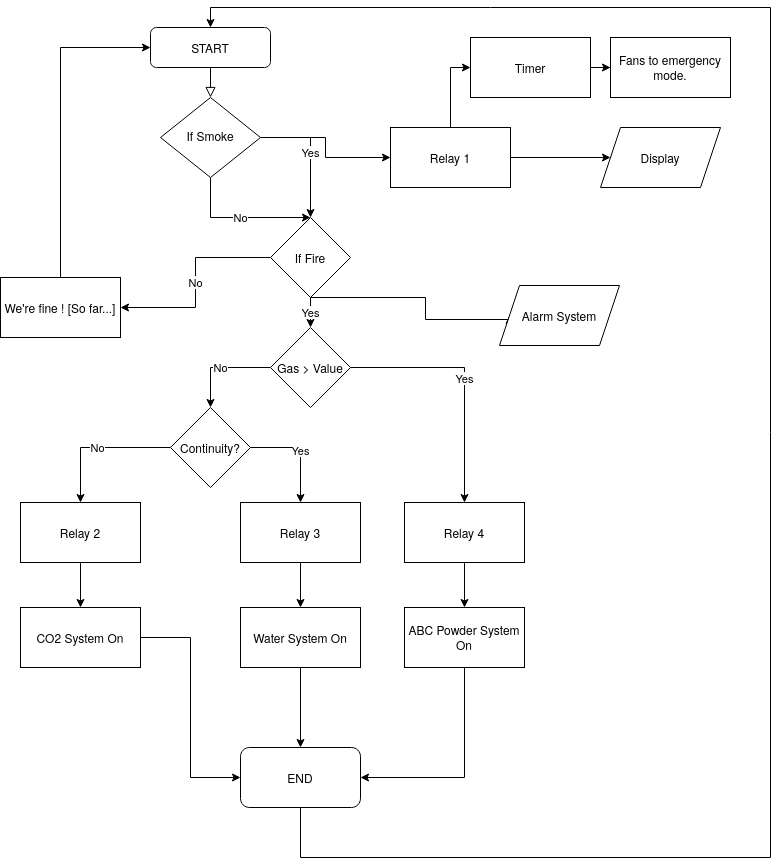

The diagram above was exported from draw.io. Its source (the exported page's mxGraphModel, read from the mxfile embedded in the PNG):
<mxGraphModel dx="1102" dy="608" grid="1" gridSize="10" guides="1" tooltips="1" connect="1" arrows="1" fold="1" page="1" pageScale="1" pageWidth="827" pageHeight="1169" math="0" shadow="0">
  <root>
    <mxCell id="WIyWlLk6GJQsqaUBKTNV-0" />
    <mxCell id="WIyWlLk6GJQsqaUBKTNV-1" parent="WIyWlLk6GJQsqaUBKTNV-0" />
    <mxCell id="WIyWlLk6GJQsqaUBKTNV-2" value="" style="rounded=0;html=1;jettySize=auto;orthogonalLoop=1;fontSize=11;endArrow=block;endFill=0;endSize=8;strokeWidth=1;shadow=0;labelBackgroundColor=none;edgeStyle=orthogonalEdgeStyle;" parent="WIyWlLk6GJQsqaUBKTNV-1" source="WIyWlLk6GJQsqaUBKTNV-3" target="WIyWlLk6GJQsqaUBKTNV-6" edge="1">
      <mxGeometry relative="1" as="geometry" />
    </mxCell>
    <mxCell id="WIyWlLk6GJQsqaUBKTNV-3" value="START" style="rounded=1;whiteSpace=wrap;html=1;fontSize=12;glass=0;strokeWidth=1;shadow=0;" parent="WIyWlLk6GJQsqaUBKTNV-1" vertex="1">
      <mxGeometry x="160" y="80" width="120" height="40" as="geometry" />
    </mxCell>
    <mxCell id="hex0yki7UQszDJjHzr3Y-16" value="&lt;div&gt;No&lt;/div&gt;" style="edgeStyle=orthogonalEdgeStyle;rounded=0;orthogonalLoop=1;jettySize=auto;html=1;exitX=0.5;exitY=1;exitDx=0;exitDy=0;entryX=0.5;entryY=0;entryDx=0;entryDy=0;" parent="WIyWlLk6GJQsqaUBKTNV-1" source="WIyWlLk6GJQsqaUBKTNV-6" target="hex0yki7UQszDJjHzr3Y-12" edge="1">
      <mxGeometry relative="1" as="geometry">
        <Array as="points">
          <mxPoint x="220" y="270" />
        </Array>
      </mxGeometry>
    </mxCell>
    <mxCell id="hex0yki7UQszDJjHzr3Y-44" value="&lt;div&gt;Yes&lt;/div&gt;" style="edgeStyle=orthogonalEdgeStyle;rounded=0;orthogonalLoop=1;jettySize=auto;html=1;entryX=0.5;entryY=0;entryDx=0;entryDy=0;" parent="WIyWlLk6GJQsqaUBKTNV-1" source="WIyWlLk6GJQsqaUBKTNV-6" target="hex0yki7UQszDJjHzr3Y-12" edge="1">
      <mxGeometry relative="1" as="geometry" />
    </mxCell>
    <mxCell id="hex0yki7UQszDJjHzr3Y-45" style="edgeStyle=orthogonalEdgeStyle;rounded=0;orthogonalLoop=1;jettySize=auto;html=1;entryX=0;entryY=0.5;entryDx=0;entryDy=0;" parent="WIyWlLk6GJQsqaUBKTNV-1" source="WIyWlLk6GJQsqaUBKTNV-6" target="hex0yki7UQszDJjHzr3Y-1" edge="1">
      <mxGeometry relative="1" as="geometry" />
    </mxCell>
    <mxCell id="WIyWlLk6GJQsqaUBKTNV-6" value="If Smoke" style="rhombus;whiteSpace=wrap;html=1;shadow=0;fontFamily=Helvetica;fontSize=12;align=center;strokeWidth=1;spacing=6;spacingTop=-4;" parent="WIyWlLk6GJQsqaUBKTNV-1" vertex="1">
      <mxGeometry x="170" y="150" width="100" height="80" as="geometry" />
    </mxCell>
    <mxCell id="hex0yki7UQszDJjHzr3Y-9" style="edgeStyle=orthogonalEdgeStyle;rounded=0;orthogonalLoop=1;jettySize=auto;html=1;entryX=0;entryY=0.5;entryDx=0;entryDy=0;" parent="WIyWlLk6GJQsqaUBKTNV-1" source="hex0yki7UQszDJjHzr3Y-1" target="hex0yki7UQszDJjHzr3Y-8" edge="1">
      <mxGeometry relative="1" as="geometry" />
    </mxCell>
    <mxCell id="hex0yki7UQszDJjHzr3Y-62" style="edgeStyle=orthogonalEdgeStyle;rounded=0;orthogonalLoop=1;jettySize=auto;html=1;entryX=0;entryY=0.5;entryDx=0;entryDy=0;" parent="WIyWlLk6GJQsqaUBKTNV-1" source="hex0yki7UQszDJjHzr3Y-1" target="hex0yki7UQszDJjHzr3Y-61" edge="1">
      <mxGeometry relative="1" as="geometry" />
    </mxCell>
    <mxCell id="hex0yki7UQszDJjHzr3Y-1" value="Relay 1" style="rounded=0;whiteSpace=wrap;html=1;" parent="WIyWlLk6GJQsqaUBKTNV-1" vertex="1">
      <mxGeometry x="400" y="180" width="120" height="60" as="geometry" />
    </mxCell>
    <mxCell id="hex0yki7UQszDJjHzr3Y-8" value="Display" style="shape=parallelogram;perimeter=parallelogramPerimeter;whiteSpace=wrap;html=1;fixedSize=1;" parent="WIyWlLk6GJQsqaUBKTNV-1" vertex="1">
      <mxGeometry x="610" y="180" width="120" height="60" as="geometry" />
    </mxCell>
    <mxCell id="hex0yki7UQszDJjHzr3Y-10" value="Fans to emergency mode." style="rounded=0;whiteSpace=wrap;html=1;" parent="WIyWlLk6GJQsqaUBKTNV-1" vertex="1">
      <mxGeometry x="620" y="90" width="120" height="60" as="geometry" />
    </mxCell>
    <mxCell id="hex0yki7UQszDJjHzr3Y-18" value="&lt;div&gt;No&lt;/div&gt;" style="edgeStyle=orthogonalEdgeStyle;rounded=0;orthogonalLoop=1;jettySize=auto;html=1;entryX=1;entryY=0.5;entryDx=0;entryDy=0;" parent="WIyWlLk6GJQsqaUBKTNV-1" source="hex0yki7UQszDJjHzr3Y-12" target="hex0yki7UQszDJjHzr3Y-17" edge="1">
      <mxGeometry relative="1" as="geometry" />
    </mxCell>
    <mxCell id="hex0yki7UQszDJjHzr3Y-21" value="Yes" style="edgeStyle=orthogonalEdgeStyle;rounded=0;orthogonalLoop=1;jettySize=auto;html=1;entryX=0.5;entryY=0;entryDx=0;entryDy=0;" parent="WIyWlLk6GJQsqaUBKTNV-1" source="hex0yki7UQszDJjHzr3Y-12" target="hex0yki7UQszDJjHzr3Y-20" edge="1">
      <mxGeometry relative="1" as="geometry" />
    </mxCell>
    <mxCell id="hex0yki7UQszDJjHzr3Y-80" style="edgeStyle=orthogonalEdgeStyle;rounded=0;orthogonalLoop=1;jettySize=auto;html=1;entryX=0;entryY=0.5;entryDx=0;entryDy=0;" parent="WIyWlLk6GJQsqaUBKTNV-1" source="hex0yki7UQszDJjHzr3Y-12" target="hex0yki7UQszDJjHzr3Y-77" edge="1">
      <mxGeometry relative="1" as="geometry">
        <Array as="points">
          <mxPoint x="435" y="350" />
          <mxPoint x="435" y="372" />
        </Array>
      </mxGeometry>
    </mxCell>
    <mxCell id="hex0yki7UQszDJjHzr3Y-12" value="If Fire" style="rhombus;whiteSpace=wrap;html=1;" parent="WIyWlLk6GJQsqaUBKTNV-1" vertex="1">
      <mxGeometry x="280" y="270" width="80" height="80" as="geometry" />
    </mxCell>
    <mxCell id="hex0yki7UQszDJjHzr3Y-19" style="edgeStyle=orthogonalEdgeStyle;rounded=0;orthogonalLoop=1;jettySize=auto;html=1;entryX=0;entryY=0.5;entryDx=0;entryDy=0;" parent="WIyWlLk6GJQsqaUBKTNV-1" source="hex0yki7UQszDJjHzr3Y-17" target="WIyWlLk6GJQsqaUBKTNV-3" edge="1">
      <mxGeometry relative="1" as="geometry">
        <Array as="points">
          <mxPoint x="70" y="100" />
        </Array>
      </mxGeometry>
    </mxCell>
    <mxCell id="hex0yki7UQszDJjHzr3Y-17" value="We're fine ! [So far...]" style="rounded=0;whiteSpace=wrap;html=1;" parent="WIyWlLk6GJQsqaUBKTNV-1" vertex="1">
      <mxGeometry x="10" y="330" width="120" height="60" as="geometry" />
    </mxCell>
    <mxCell id="hex0yki7UQszDJjHzr3Y-23" value="&lt;div&gt;No&lt;/div&gt;" style="edgeStyle=orthogonalEdgeStyle;rounded=0;orthogonalLoop=1;jettySize=auto;html=1;entryX=0.5;entryY=0;entryDx=0;entryDy=0;" parent="WIyWlLk6GJQsqaUBKTNV-1" source="hex0yki7UQszDJjHzr3Y-20" target="hex0yki7UQszDJjHzr3Y-22" edge="1">
      <mxGeometry relative="1" as="geometry" />
    </mxCell>
    <mxCell id="hex0yki7UQszDJjHzr3Y-35" value="&lt;div&gt;Yes&lt;/div&gt;" style="edgeStyle=orthogonalEdgeStyle;rounded=0;orthogonalLoop=1;jettySize=auto;html=1;entryX=0.5;entryY=0;entryDx=0;entryDy=0;" parent="WIyWlLk6GJQsqaUBKTNV-1" source="hex0yki7UQszDJjHzr3Y-20" target="hex0yki7UQszDJjHzr3Y-34" edge="1">
      <mxGeometry relative="1" as="geometry" />
    </mxCell>
    <mxCell id="hex0yki7UQszDJjHzr3Y-20" value="&lt;div&gt;Gas &amp;gt; Value&lt;/div&gt;" style="rhombus;whiteSpace=wrap;html=1;" parent="WIyWlLk6GJQsqaUBKTNV-1" vertex="1">
      <mxGeometry x="280" y="380" width="80" height="80" as="geometry" />
    </mxCell>
    <mxCell id="hex0yki7UQszDJjHzr3Y-27" value="&lt;div&gt;No&lt;/div&gt;" style="edgeStyle=orthogonalEdgeStyle;rounded=0;orthogonalLoop=1;jettySize=auto;html=1;" parent="WIyWlLk6GJQsqaUBKTNV-1" source="hex0yki7UQszDJjHzr3Y-22" target="hex0yki7UQszDJjHzr3Y-25" edge="1">
      <mxGeometry relative="1" as="geometry" />
    </mxCell>
    <mxCell id="hex0yki7UQszDJjHzr3Y-32" value="Yes" style="edgeStyle=orthogonalEdgeStyle;rounded=0;orthogonalLoop=1;jettySize=auto;html=1;entryX=0.5;entryY=0;entryDx=0;entryDy=0;" parent="WIyWlLk6GJQsqaUBKTNV-1" source="hex0yki7UQszDJjHzr3Y-22" target="hex0yki7UQszDJjHzr3Y-30" edge="1">
      <mxGeometry relative="1" as="geometry">
        <Array as="points">
          <mxPoint x="310" y="500" />
        </Array>
      </mxGeometry>
    </mxCell>
    <mxCell id="hex0yki7UQszDJjHzr3Y-22" value="Continuity?" style="rhombus;whiteSpace=wrap;html=1;" parent="WIyWlLk6GJQsqaUBKTNV-1" vertex="1">
      <mxGeometry x="180" y="460" width="80" height="80" as="geometry" />
    </mxCell>
    <mxCell id="hex0yki7UQszDJjHzr3Y-28" style="edgeStyle=orthogonalEdgeStyle;rounded=0;orthogonalLoop=1;jettySize=auto;html=1;entryX=0.5;entryY=0;entryDx=0;entryDy=0;" parent="WIyWlLk6GJQsqaUBKTNV-1" source="hex0yki7UQszDJjHzr3Y-25" target="hex0yki7UQszDJjHzr3Y-26" edge="1">
      <mxGeometry relative="1" as="geometry" />
    </mxCell>
    <mxCell id="hex0yki7UQszDJjHzr3Y-25" value="Relay 2" style="rounded=0;whiteSpace=wrap;html=1;" parent="WIyWlLk6GJQsqaUBKTNV-1" vertex="1">
      <mxGeometry x="30" y="555" width="120" height="60" as="geometry" />
    </mxCell>
    <mxCell id="hex0yki7UQszDJjHzr3Y-65" style="edgeStyle=orthogonalEdgeStyle;rounded=0;orthogonalLoop=1;jettySize=auto;html=1;entryX=0;entryY=0.5;entryDx=0;entryDy=0;" parent="WIyWlLk6GJQsqaUBKTNV-1" source="hex0yki7UQszDJjHzr3Y-26" target="hex0yki7UQszDJjHzr3Y-64" edge="1">
      <mxGeometry relative="1" as="geometry" />
    </mxCell>
    <mxCell id="hex0yki7UQszDJjHzr3Y-26" value="CO2 System On" style="rounded=0;whiteSpace=wrap;html=1;" parent="WIyWlLk6GJQsqaUBKTNV-1" vertex="1">
      <mxGeometry x="30" y="660" width="120" height="60" as="geometry" />
    </mxCell>
    <mxCell id="hex0yki7UQszDJjHzr3Y-33" style="edgeStyle=orthogonalEdgeStyle;rounded=0;orthogonalLoop=1;jettySize=auto;html=1;entryX=0.5;entryY=0;entryDx=0;entryDy=0;" parent="WIyWlLk6GJQsqaUBKTNV-1" source="hex0yki7UQszDJjHzr3Y-30" target="hex0yki7UQszDJjHzr3Y-31" edge="1">
      <mxGeometry relative="1" as="geometry" />
    </mxCell>
    <mxCell id="hex0yki7UQszDJjHzr3Y-30" value="Relay 3" style="rounded=0;whiteSpace=wrap;html=1;" parent="WIyWlLk6GJQsqaUBKTNV-1" vertex="1">
      <mxGeometry x="250" y="555" width="120" height="60" as="geometry" />
    </mxCell>
    <mxCell id="hex0yki7UQszDJjHzr3Y-66" style="edgeStyle=orthogonalEdgeStyle;rounded=0;orthogonalLoop=1;jettySize=auto;html=1;" parent="WIyWlLk6GJQsqaUBKTNV-1" source="hex0yki7UQszDJjHzr3Y-31" target="hex0yki7UQszDJjHzr3Y-64" edge="1">
      <mxGeometry relative="1" as="geometry" />
    </mxCell>
    <mxCell id="hex0yki7UQszDJjHzr3Y-31" value="Water System On" style="rounded=0;whiteSpace=wrap;html=1;" parent="WIyWlLk6GJQsqaUBKTNV-1" vertex="1">
      <mxGeometry x="250" y="660" width="120" height="60" as="geometry" />
    </mxCell>
    <mxCell id="hex0yki7UQszDJjHzr3Y-37" style="edgeStyle=orthogonalEdgeStyle;rounded=0;orthogonalLoop=1;jettySize=auto;html=1;" parent="WIyWlLk6GJQsqaUBKTNV-1" source="hex0yki7UQszDJjHzr3Y-34" target="hex0yki7UQszDJjHzr3Y-36" edge="1">
      <mxGeometry relative="1" as="geometry" />
    </mxCell>
    <mxCell id="hex0yki7UQszDJjHzr3Y-34" value="Relay 4" style="rounded=0;whiteSpace=wrap;html=1;" parent="WIyWlLk6GJQsqaUBKTNV-1" vertex="1">
      <mxGeometry x="414" y="555" width="120" height="60" as="geometry" />
    </mxCell>
    <mxCell id="hex0yki7UQszDJjHzr3Y-67" style="edgeStyle=orthogonalEdgeStyle;rounded=0;orthogonalLoop=1;jettySize=auto;html=1;entryX=1;entryY=0.5;entryDx=0;entryDy=0;" parent="WIyWlLk6GJQsqaUBKTNV-1" source="hex0yki7UQszDJjHzr3Y-36" target="hex0yki7UQszDJjHzr3Y-64" edge="1">
      <mxGeometry relative="1" as="geometry">
        <Array as="points">
          <mxPoint x="474" y="830" />
        </Array>
      </mxGeometry>
    </mxCell>
    <mxCell id="hex0yki7UQszDJjHzr3Y-36" value="&lt;div&gt;ABC Powder System On&lt;/div&gt;" style="rounded=0;whiteSpace=wrap;html=1;" parent="WIyWlLk6GJQsqaUBKTNV-1" vertex="1">
      <mxGeometry x="414" y="660" width="120" height="60" as="geometry" />
    </mxCell>
    <mxCell id="hex0yki7UQszDJjHzr3Y-63" style="edgeStyle=orthogonalEdgeStyle;rounded=0;orthogonalLoop=1;jettySize=auto;html=1;entryX=0;entryY=0.5;entryDx=0;entryDy=0;" parent="WIyWlLk6GJQsqaUBKTNV-1" source="hex0yki7UQszDJjHzr3Y-61" target="hex0yki7UQszDJjHzr3Y-10" edge="1">
      <mxGeometry relative="1" as="geometry" />
    </mxCell>
    <mxCell id="hex0yki7UQszDJjHzr3Y-61" value="Timer" style="rounded=0;whiteSpace=wrap;html=1;" parent="WIyWlLk6GJQsqaUBKTNV-1" vertex="1">
      <mxGeometry x="480" y="90" width="120" height="60" as="geometry" />
    </mxCell>
    <mxCell id="hex0yki7UQszDJjHzr3Y-84" style="edgeStyle=orthogonalEdgeStyle;rounded=0;orthogonalLoop=1;jettySize=auto;html=1;entryX=0.5;entryY=0;entryDx=0;entryDy=0;" parent="WIyWlLk6GJQsqaUBKTNV-1" source="hex0yki7UQszDJjHzr3Y-64" target="WIyWlLk6GJQsqaUBKTNV-3" edge="1">
      <mxGeometry relative="1" as="geometry">
        <Array as="points">
          <mxPoint x="310" y="910" />
          <mxPoint x="780" y="910" />
          <mxPoint x="780" y="60" />
          <mxPoint x="220" y="60" />
        </Array>
      </mxGeometry>
    </mxCell>
    <mxCell id="hex0yki7UQszDJjHzr3Y-64" value="&lt;div&gt;END&lt;/div&gt;" style="rounded=1;whiteSpace=wrap;html=1;" parent="WIyWlLk6GJQsqaUBKTNV-1" vertex="1">
      <mxGeometry x="250" y="800" width="120" height="60" as="geometry" />
    </mxCell>
    <mxCell id="hex0yki7UQszDJjHzr3Y-77" value="Alarm System" style="shape=parallelogram;perimeter=parallelogramPerimeter;whiteSpace=wrap;html=1;fixedSize=1;" parent="WIyWlLk6GJQsqaUBKTNV-1" vertex="1">
      <mxGeometry x="509" y="338" width="120" height="60" as="geometry" />
    </mxCell>
  </root>
</mxGraphModel>